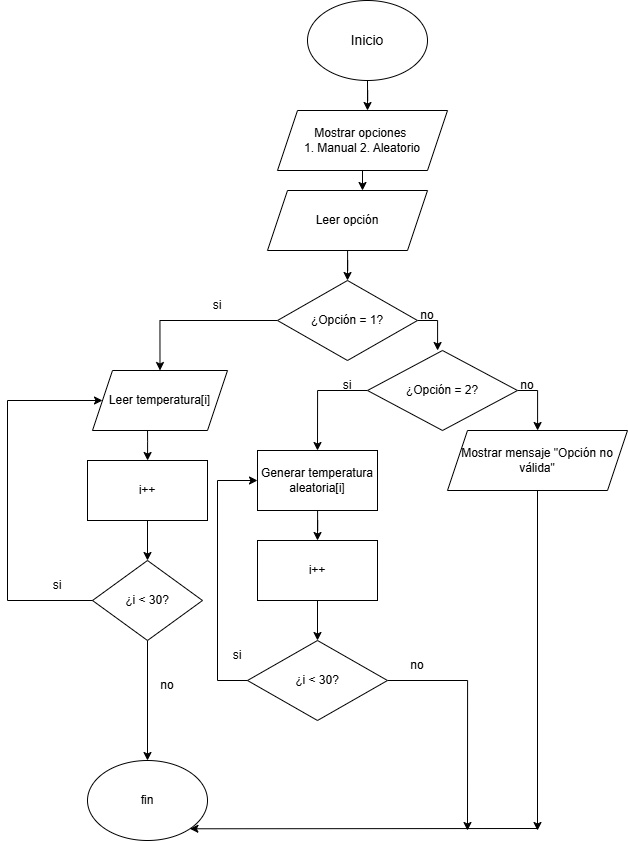

The diagram above was exported from draw.io. Its source (the exported page's mxGraphModel, read from the mxfile embedded in the PNG):
<mxGraphModel dx="1407" dy="904" grid="1" gridSize="10" guides="1" tooltips="1" connect="1" arrows="1" fold="1" page="1" pageScale="1" pageWidth="850" pageHeight="1100" math="0" shadow="0">
  <root>
    <mxCell id="0" />
    <mxCell id="1" parent="0" />
    <mxCell id="mQCwzLLRqDbXH7mdwZXW-6" edge="1" parent="1" source="mQCwzLLRqDbXH7mdwZXW-1" style="edgeStyle=orthogonalEdgeStyle;rounded=0;orthogonalLoop=1;jettySize=auto;html=1;">
      <mxGeometry relative="1" as="geometry">
        <mxPoint x="380" y="150" as="targetPoint" />
      </mxGeometry>
    </mxCell>
    <mxCell id="mQCwzLLRqDbXH7mdwZXW-1" parent="1" style="ellipse;whiteSpace=wrap;html=1;" value="&lt;font style=&quot;font-size: 14px;&quot;&gt;Inicio&lt;/font&gt;" vertex="1">
      <mxGeometry height="80" width="120" x="320" y="40" as="geometry" />
    </mxCell>
    <mxCell id="mQCwzLLRqDbXH7mdwZXW-2" parent="1" style="shape=parallelogram;perimeter=parallelogramPerimeter;whiteSpace=wrap;html=1;fixedSize=1;" value="Mostrar opciones&amp;nbsp;&lt;div&gt;1. Manual 2. Aleatorio&lt;/div&gt;" vertex="1">
      <mxGeometry height="60" width="170" x="290" y="150" as="geometry" />
    </mxCell>
    <mxCell id="mQCwzLLRqDbXH7mdwZXW-15" edge="1" parent="1" source="mQCwzLLRqDbXH7mdwZXW-7" style="edgeStyle=orthogonalEdgeStyle;rounded=0;orthogonalLoop=1;jettySize=auto;html=1;entryX=0.5;entryY=0;entryDx=0;entryDy=0;" target="mQCwzLLRqDbXH7mdwZXW-13">
      <mxGeometry relative="1" as="geometry" />
    </mxCell>
    <mxCell id="mQCwzLLRqDbXH7mdwZXW-7" parent="1" style="shape=parallelogram;perimeter=parallelogramPerimeter;whiteSpace=wrap;html=1;fixedSize=1;" value="Leer opción" vertex="1">
      <mxGeometry height="60" width="160" x="280" y="230" as="geometry" />
    </mxCell>
    <mxCell id="mQCwzLLRqDbXH7mdwZXW-12" edge="1" parent="1" source="mQCwzLLRqDbXH7mdwZXW-2" style="edgeStyle=orthogonalEdgeStyle;rounded=0;orthogonalLoop=1;jettySize=auto;html=1;entryX=0.596;entryY=0.011;entryDx=0;entryDy=0;entryPerimeter=0;" target="mQCwzLLRqDbXH7mdwZXW-7">
      <mxGeometry relative="1" as="geometry" />
    </mxCell>
    <mxCell id="mQCwzLLRqDbXH7mdwZXW-26" edge="1" parent="1" source="mQCwzLLRqDbXH7mdwZXW-13" style="edgeStyle=orthogonalEdgeStyle;rounded=0;orthogonalLoop=1;jettySize=auto;html=1;">
      <mxGeometry relative="1" as="geometry">
        <mxPoint x="450" y="390" as="targetPoint" />
      </mxGeometry>
    </mxCell>
    <mxCell id="mQCwzLLRqDbXH7mdwZXW-72" edge="1" parent="1" source="mQCwzLLRqDbXH7mdwZXW-13" style="edgeStyle=orthogonalEdgeStyle;rounded=0;orthogonalLoop=1;jettySize=auto;html=1;entryX=0.5;entryY=0;entryDx=0;entryDy=0;" target="mQCwzLLRqDbXH7mdwZXW-70">
      <mxGeometry relative="1" as="geometry" />
    </mxCell>
    <mxCell id="mQCwzLLRqDbXH7mdwZXW-13" parent="1" style="rhombus;whiteSpace=wrap;html=1;" value="¿Opción = 1?" vertex="1">
      <mxGeometry height="80" width="140" x="290" y="320" as="geometry" />
    </mxCell>
    <mxCell id="mQCwzLLRqDbXH7mdwZXW-28" edge="1" parent="1" style="edgeStyle=orthogonalEdgeStyle;rounded=0;orthogonalLoop=1;jettySize=auto;html=1;" target="mQCwzLLRqDbXH7mdwZXW-17">
      <mxGeometry relative="1" as="geometry">
        <mxPoint x="160" y="460" as="sourcePoint" />
      </mxGeometry>
    </mxCell>
    <mxCell id="mQCwzLLRqDbXH7mdwZXW-46" edge="1" parent="1" source="mQCwzLLRqDbXH7mdwZXW-17" style="edgeStyle=orthogonalEdgeStyle;rounded=0;orthogonalLoop=1;jettySize=auto;html=1;">
      <mxGeometry relative="1" as="geometry">
        <mxPoint x="160" y="600" as="targetPoint" />
      </mxGeometry>
    </mxCell>
    <mxCell id="mQCwzLLRqDbXH7mdwZXW-17" parent="1" style="rounded=0;whiteSpace=wrap;html=1;" value="i++" vertex="1">
      <mxGeometry height="60" width="120" x="100" y="500" as="geometry" />
    </mxCell>
    <mxCell id="mQCwzLLRqDbXH7mdwZXW-60" edge="1" parent="1" source="mQCwzLLRqDbXH7mdwZXW-18" style="edgeStyle=orthogonalEdgeStyle;rounded=0;orthogonalLoop=1;jettySize=auto;html=1;">
      <mxGeometry relative="1" as="geometry">
        <mxPoint x="160" y="800" as="targetPoint" />
      </mxGeometry>
    </mxCell>
    <mxCell id="mQCwzLLRqDbXH7mdwZXW-18" parent="1" style="rhombus;whiteSpace=wrap;html=1;" value="¿i &amp;lt; 30?" vertex="1">
      <mxGeometry height="80" width="110" x="105" y="600" as="geometry" />
    </mxCell>
    <mxCell id="mQCwzLLRqDbXH7mdwZXW-30" edge="1" parent="1" source="mQCwzLLRqDbXH7mdwZXW-19" style="edgeStyle=orthogonalEdgeStyle;rounded=0;orthogonalLoop=1;jettySize=auto;html=1;">
      <mxGeometry relative="1" as="geometry">
        <mxPoint x="330" y="490" as="targetPoint" />
      </mxGeometry>
    </mxCell>
    <mxCell id="mQCwzLLRqDbXH7mdwZXW-33" edge="1" parent="1" source="mQCwzLLRqDbXH7mdwZXW-19" style="edgeStyle=orthogonalEdgeStyle;rounded=0;orthogonalLoop=1;jettySize=auto;html=1;">
      <mxGeometry relative="1" as="geometry">
        <mxPoint x="550" y="470" as="targetPoint" />
      </mxGeometry>
    </mxCell>
    <mxCell id="mQCwzLLRqDbXH7mdwZXW-19" parent="1" style="rhombus;whiteSpace=wrap;html=1;" value="¿Opción = 2?" vertex="1">
      <mxGeometry height="80" width="150" x="380" y="390" as="geometry" />
    </mxCell>
    <mxCell id="mQCwzLLRqDbXH7mdwZXW-31" edge="1" parent="1" source="mQCwzLLRqDbXH7mdwZXW-20" style="edgeStyle=orthogonalEdgeStyle;rounded=0;orthogonalLoop=1;jettySize=auto;html=1;">
      <mxGeometry relative="1" as="geometry">
        <mxPoint x="330" y="580" as="targetPoint" />
      </mxGeometry>
    </mxCell>
    <mxCell id="mQCwzLLRqDbXH7mdwZXW-20" parent="1" style="rounded=0;whiteSpace=wrap;html=1;" value="Generar temperatura aleatoria[i]" vertex="1">
      <mxGeometry height="60" width="120" x="270" y="490" as="geometry" />
    </mxCell>
    <mxCell id="mQCwzLLRqDbXH7mdwZXW-32" edge="1" parent="1" source="mQCwzLLRqDbXH7mdwZXW-21" style="edgeStyle=orthogonalEdgeStyle;rounded=0;orthogonalLoop=1;jettySize=auto;html=1;entryX=0.5;entryY=0;entryDx=0;entryDy=0;" target="mQCwzLLRqDbXH7mdwZXW-22">
      <mxGeometry relative="1" as="geometry" />
    </mxCell>
    <mxCell id="mQCwzLLRqDbXH7mdwZXW-21" parent="1" style="rounded=0;whiteSpace=wrap;html=1;" value="i++" vertex="1">
      <mxGeometry height="60" width="120" x="270" y="580" as="geometry" />
    </mxCell>
    <mxCell id="mQCwzLLRqDbXH7mdwZXW-66" edge="1" parent="1" source="mQCwzLLRqDbXH7mdwZXW-22" style="edgeStyle=orthogonalEdgeStyle;rounded=0;orthogonalLoop=1;jettySize=auto;html=1;">
      <mxGeometry relative="1" as="geometry">
        <mxPoint x="480" y="870" as="targetPoint" />
      </mxGeometry>
    </mxCell>
    <mxCell id="mQCwzLLRqDbXH7mdwZXW-22" parent="1" style="rhombus;whiteSpace=wrap;html=1;" value="¿i &amp;lt; 30?" vertex="1">
      <mxGeometry height="80" width="140" x="260" y="680" as="geometry" />
    </mxCell>
    <mxCell id="mQCwzLLRqDbXH7mdwZXW-64" edge="1" parent="1" source="mQCwzLLRqDbXH7mdwZXW-23" style="edgeStyle=orthogonalEdgeStyle;rounded=0;orthogonalLoop=1;jettySize=auto;html=1;">
      <mxGeometry relative="1" as="geometry">
        <mxPoint x="550" y="870" as="targetPoint" />
      </mxGeometry>
    </mxCell>
    <mxCell id="mQCwzLLRqDbXH7mdwZXW-23" parent="1" style="shape=parallelogram;perimeter=parallelogramPerimeter;whiteSpace=wrap;html=1;fixedSize=1;" value="Mostrar mensaje &quot;Opción no válida&quot;" vertex="1">
      <mxGeometry height="60" width="180" x="460" y="470" as="geometry" />
    </mxCell>
    <mxCell id="mQCwzLLRqDbXH7mdwZXW-38" parent="1" style="text;html=1;whiteSpace=wrap;strokeColor=none;fillColor=none;align=center;verticalAlign=middle;rounded=0;" value="no" vertex="1">
      <mxGeometry height="30" width="60" x="410" y="340" as="geometry" />
    </mxCell>
    <mxCell id="mQCwzLLRqDbXH7mdwZXW-41" parent="1" style="text;html=1;whiteSpace=wrap;strokeColor=none;fillColor=none;align=center;verticalAlign=middle;rounded=0;" value="no" vertex="1">
      <mxGeometry height="30" width="60" x="510" y="410" as="geometry" />
    </mxCell>
    <mxCell id="mQCwzLLRqDbXH7mdwZXW-45" parent="1" style="text;html=1;whiteSpace=wrap;strokeColor=none;fillColor=none;align=center;verticalAlign=middle;rounded=0;" value="si" vertex="1">
      <mxGeometry height="30" width="60" x="330" y="410" as="geometry" />
    </mxCell>
    <mxCell id="mQCwzLLRqDbXH7mdwZXW-50" edge="1" parent="1" source="mQCwzLLRqDbXH7mdwZXW-18" style="endArrow=classic;html=1;rounded=0;entryX=0;entryY=0.5;entryDx=0;entryDy=0;exitX=0;exitY=0.5;exitDx=0;exitDy=0;" target="mQCwzLLRqDbXH7mdwZXW-70" value="">
      <mxGeometry height="50" relative="1" width="50" as="geometry">
        <Array as="points">
          <mxPoint x="20" y="640" />
          <mxPoint x="20" y="440" />
        </Array>
        <mxPoint x="20" y="650" as="sourcePoint" />
        <mxPoint x="100" y="430" as="targetPoint" />
      </mxGeometry>
    </mxCell>
    <mxCell id="mQCwzLLRqDbXH7mdwZXW-53" parent="1" style="text;html=1;whiteSpace=wrap;strokeColor=none;fillColor=none;align=center;verticalAlign=middle;rounded=0;" value="si" vertex="1">
      <mxGeometry height="30" width="60" x="40" y="610" as="geometry" />
    </mxCell>
    <mxCell id="mQCwzLLRqDbXH7mdwZXW-54" edge="1" parent="1" source="mQCwzLLRqDbXH7mdwZXW-22" style="endArrow=classic;html=1;rounded=0;entryX=0;entryY=0.5;entryDx=0;entryDy=0;exitX=0;exitY=0.5;exitDx=0;exitDy=0;" target="mQCwzLLRqDbXH7mdwZXW-20" value="">
      <mxGeometry height="50" relative="1" width="50" as="geometry">
        <Array as="points">
          <mxPoint x="230" y="720" />
          <mxPoint x="230" y="520" />
        </Array>
        <mxPoint x="180" y="740" as="sourcePoint" />
        <mxPoint x="220" y="690" as="targetPoint" />
      </mxGeometry>
    </mxCell>
    <mxCell id="mQCwzLLRqDbXH7mdwZXW-55" parent="1" style="text;html=1;whiteSpace=wrap;strokeColor=none;fillColor=none;align=center;verticalAlign=middle;rounded=0;" value="si" vertex="1">
      <mxGeometry height="30" width="60" x="220" y="680" as="geometry" />
    </mxCell>
    <mxCell id="mQCwzLLRqDbXH7mdwZXW-61" parent="1" style="ellipse;whiteSpace=wrap;html=1;" value="fin" vertex="1">
      <mxGeometry height="80" width="120" x="100" y="800" as="geometry" />
    </mxCell>
    <mxCell id="mQCwzLLRqDbXH7mdwZXW-63" parent="1" style="text;html=1;whiteSpace=wrap;strokeColor=none;fillColor=none;align=center;verticalAlign=middle;rounded=0;" value="no" vertex="1">
      <mxGeometry height="30" width="60" x="150" y="710" as="geometry" />
    </mxCell>
    <mxCell id="mQCwzLLRqDbXH7mdwZXW-65" edge="1" parent="1" style="endArrow=classic;html=1;rounded=0;entryX=1;entryY=1;entryDx=0;entryDy=0;" target="mQCwzLLRqDbXH7mdwZXW-61" value="">
      <mxGeometry height="50" relative="1" width="50" as="geometry">
        <mxPoint x="550" y="868" as="sourcePoint" />
        <mxPoint x="390" y="830" as="targetPoint" />
      </mxGeometry>
    </mxCell>
    <mxCell id="mQCwzLLRqDbXH7mdwZXW-69" parent="1" style="text;html=1;whiteSpace=wrap;strokeColor=none;fillColor=none;align=center;verticalAlign=middle;rounded=0;" value="no" vertex="1">
      <mxGeometry height="30" width="60" x="400" y="690" as="geometry" />
    </mxCell>
    <mxCell id="mQCwzLLRqDbXH7mdwZXW-70" parent="1" style="shape=parallelogram;perimeter=parallelogramPerimeter;whiteSpace=wrap;html=1;fixedSize=1;" value="Leer temperatura[i]" vertex="1">
      <mxGeometry height="60" width="135" x="105" y="410" as="geometry" />
    </mxCell>
    <mxCell id="mQCwzLLRqDbXH7mdwZXW-74" parent="1" style="text;html=1;whiteSpace=wrap;strokeColor=none;fillColor=none;align=center;verticalAlign=middle;rounded=0;" value="si" vertex="1">
      <mxGeometry height="30" width="60" x="200" y="330" as="geometry" />
    </mxCell>
  </root>
</mxGraphModel>